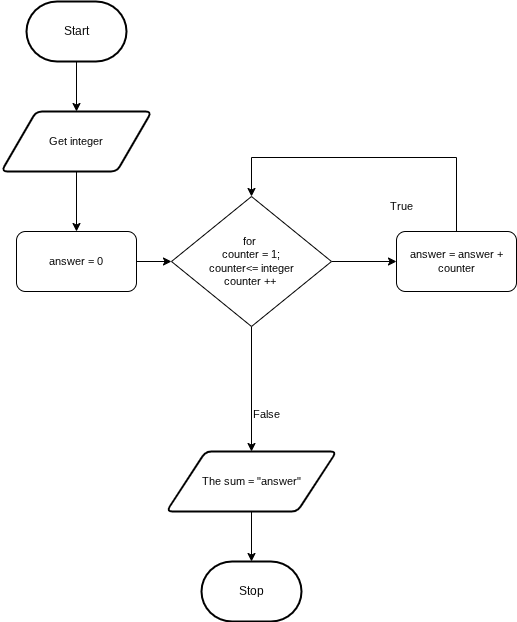

The diagram above was exported from draw.io. Its source (the exported page's mxGraphModel, read from the mxfile embedded in the PNG):
<mxGraphModel dx="741" dy="702" grid="1" gridSize="10" guides="1" tooltips="1" connect="1" arrows="1" fold="1" page="1" pageScale="1" pageWidth="850" pageHeight="1100" math="0" shadow="0">
  <root>
    <mxCell id="0" />
    <mxCell id="1" parent="0" />
    <mxCell id="37" value="" style="edgeStyle=orthogonalEdgeStyle;shape=connector;rounded=0;html=1;strokeColor=default;align=center;verticalAlign=middle;fontFamily=Helvetica;fontSize=11;fontColor=default;labelBackgroundColor=default;endArrow=classic;" parent="1" source="38" target="41" edge="1">
      <mxGeometry relative="1" as="geometry" />
    </mxCell>
    <mxCell id="38" value="Start" style="strokeWidth=2;html=1;shape=mxgraph.flowchart.terminator;whiteSpace=wrap;" parent="1" vertex="1">
      <mxGeometry x="85" y="170" width="100" height="60" as="geometry" />
    </mxCell>
    <mxCell id="39" value="Stop" style="strokeWidth=2;html=1;shape=mxgraph.flowchart.terminator;whiteSpace=wrap;" parent="1" vertex="1">
      <mxGeometry x="260" y="730" width="100" height="60" as="geometry" />
    </mxCell>
    <mxCell id="40" value="" style="edgeStyle=none;html=1;" parent="1" source="41" target="46" edge="1">
      <mxGeometry relative="1" as="geometry" />
    </mxCell>
    <mxCell id="41" value="Get integer" style="shape=parallelogram;html=1;strokeWidth=2;perimeter=parallelogramPerimeter;whiteSpace=wrap;rounded=1;arcSize=12;size=0.23;fontFamily=Helvetica;fontSize=11;fontColor=default;labelBackgroundColor=default;" parent="1" vertex="1">
      <mxGeometry x="60" y="280" width="150" height="60" as="geometry" />
    </mxCell>
    <mxCell id="42" value="" style="edgeStyle=orthogonalEdgeStyle;shape=connector;rounded=0;html=1;strokeColor=default;align=center;verticalAlign=middle;fontFamily=Helvetica;fontSize=11;fontColor=default;labelBackgroundColor=default;endArrow=classic;" parent="1" source="44" target="48" edge="1">
      <mxGeometry relative="1" as="geometry" />
    </mxCell>
    <mxCell id="43" value="" style="edgeStyle=orthogonalEdgeStyle;shape=connector;rounded=0;html=1;strokeColor=default;align=center;verticalAlign=middle;fontFamily=Helvetica;fontSize=11;fontColor=default;labelBackgroundColor=default;endArrow=classic;" parent="1" source="44" target="51" edge="1">
      <mxGeometry relative="1" as="geometry" />
    </mxCell>
    <mxCell id="44" value="for&amp;nbsp;&lt;br&gt;counter = 1;&lt;br&gt;counter&amp;lt;= integer&lt;br&gt;counter ++&amp;nbsp;" style="rhombus;whiteSpace=wrap;html=1;fontFamily=Helvetica;fontSize=11;fontColor=default;labelBackgroundColor=default;" parent="1" vertex="1">
      <mxGeometry x="230" y="365" width="160" height="130" as="geometry" />
    </mxCell>
    <mxCell id="45" value="" style="edgeStyle=orthogonalEdgeStyle;shape=connector;rounded=0;html=1;strokeColor=default;align=center;verticalAlign=middle;fontFamily=Helvetica;fontSize=11;fontColor=default;labelBackgroundColor=default;endArrow=classic;" parent="1" source="46" target="44" edge="1">
      <mxGeometry relative="1" as="geometry" />
    </mxCell>
    <mxCell id="46" value="answer = 0" style="rounded=1;whiteSpace=wrap;html=1;fontFamily=Helvetica;fontSize=11;fontColor=default;labelBackgroundColor=default;" parent="1" vertex="1">
      <mxGeometry x="75" y="400" width="120" height="60" as="geometry" />
    </mxCell>
    <mxCell id="47" style="edgeStyle=orthogonalEdgeStyle;shape=connector;rounded=0;html=1;strokeColor=default;align=center;verticalAlign=middle;fontFamily=Helvetica;fontSize=11;fontColor=default;labelBackgroundColor=default;endArrow=classic;entryX=0.5;entryY=0;entryDx=0;entryDy=0;" parent="1" source="48" target="44" edge="1">
      <mxGeometry relative="1" as="geometry">
        <mxPoint x="285" y="326" as="targetPoint" />
        <Array as="points">
          <mxPoint x="515" y="326" />
          <mxPoint x="310" y="326" />
        </Array>
      </mxGeometry>
    </mxCell>
    <mxCell id="48" value="answer = answer + counter" style="rounded=1;whiteSpace=wrap;html=1;fontFamily=Helvetica;fontSize=11;fontColor=default;labelBackgroundColor=default;" parent="1" vertex="1">
      <mxGeometry x="455" y="400" width="120" height="60" as="geometry" />
    </mxCell>
    <mxCell id="49" value="True" style="text;html=1;align=center;verticalAlign=middle;resizable=0;points=[];autosize=1;strokeColor=none;fillColor=none;fontFamily=Helvetica;fontSize=11;fontColor=default;labelBackgroundColor=default;" parent="1" vertex="1">
      <mxGeometry x="435" y="360" width="50" height="30" as="geometry" />
    </mxCell>
    <mxCell id="50" value="" style="edgeStyle=orthogonalEdgeStyle;shape=connector;rounded=0;html=1;strokeColor=default;align=center;verticalAlign=middle;fontFamily=Helvetica;fontSize=11;fontColor=default;labelBackgroundColor=default;endArrow=classic;" parent="1" source="51" target="39" edge="1">
      <mxGeometry relative="1" as="geometry" />
    </mxCell>
    <mxCell id="51" value="The sum = &quot;answer&quot;" style="shape=parallelogram;html=1;strokeWidth=2;perimeter=parallelogramPerimeter;whiteSpace=wrap;rounded=1;arcSize=12;size=0.23;fontFamily=Helvetica;fontSize=11;fontColor=default;labelBackgroundColor=default;" parent="1" vertex="1">
      <mxGeometry x="225" y="620" width="170" height="60" as="geometry" />
    </mxCell>
    <mxCell id="52" value="False" style="text;html=1;align=center;verticalAlign=middle;resizable=0;points=[];autosize=1;strokeColor=none;fillColor=none;fontFamily=Helvetica;fontSize=11;fontColor=default;labelBackgroundColor=default;" parent="1" vertex="1">
      <mxGeometry x="300" y="568" width="50" height="30" as="geometry" />
    </mxCell>
  </root>
</mxGraphModel>